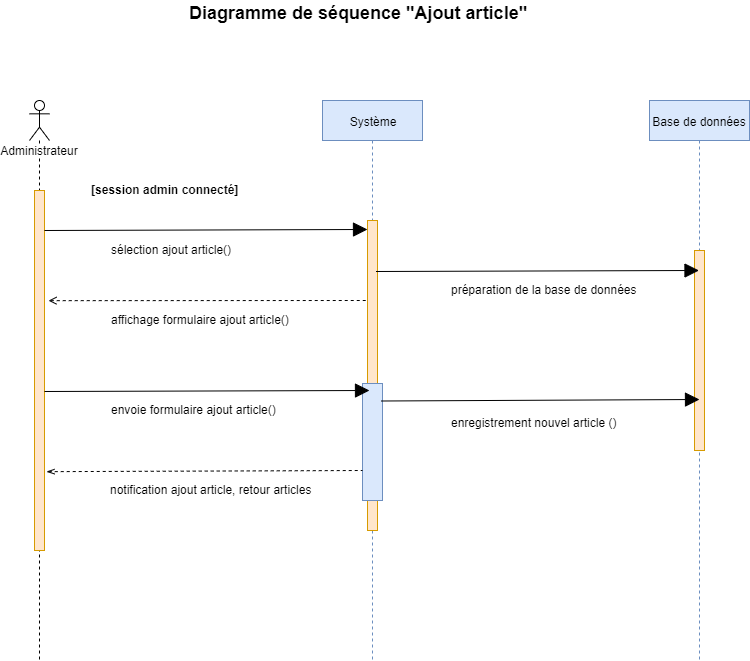

The diagram above was exported from draw.io. Its source (the exported page's mxGraphModel, read from the mxfile embedded in the PNG):
<mxGraphModel dx="1088" dy="551" grid="1" gridSize="10" guides="1" tooltips="1" connect="1" arrows="1" fold="1" page="1" pageScale="1" pageWidth="827" pageHeight="1169" math="0" shadow="0">
  <root>
    <mxCell id="0" />
    <mxCell id="1" parent="0" />
    <mxCell id="cTGLGEvwatXcSGw2BqaD-1" value="Administrateur" style="shape=umlLifeline;participant=umlActor;perimeter=lifelinePerimeter;whiteSpace=wrap;html=1;container=1;collapsible=0;recursiveResize=0;verticalAlign=top;spacingTop=36;labelBackgroundColor=#ffffff;outlineConnect=0;" parent="1" vertex="1">
      <mxGeometry x="80" y="160" width="20" height="560" as="geometry" />
    </mxCell>
    <mxCell id="cTGLGEvwatXcSGw2BqaD-33" value="" style="html=1;points=[];perimeter=orthogonalPerimeter;fillColor=#ffe6cc;strokeColor=#d79b00;" parent="cTGLGEvwatXcSGw2BqaD-1" vertex="1">
      <mxGeometry x="5" y="90" width="10" height="360" as="geometry" />
    </mxCell>
    <mxCell id="cTGLGEvwatXcSGw2BqaD-3" value="Système" style="shape=umlLifeline;perimeter=lifelinePerimeter;whiteSpace=wrap;html=1;container=1;collapsible=0;recursiveResize=0;outlineConnect=0;fillColor=#dae8fc;strokeColor=#6c8ebf;" parent="1" vertex="1">
      <mxGeometry x="373" y="160" width="100" height="560" as="geometry" />
    </mxCell>
    <mxCell id="cTGLGEvwatXcSGw2BqaD-36" value="" style="html=1;points=[];perimeter=orthogonalPerimeter;fillColor=#ffe6cc;strokeColor=#d79b00;" parent="cTGLGEvwatXcSGw2BqaD-3" vertex="1">
      <mxGeometry x="45" y="120" width="10" height="310" as="geometry" />
    </mxCell>
    <mxCell id="cTGLGEvwatXcSGw2BqaD-42" value="" style="html=1;points=[];perimeter=orthogonalPerimeter;fillColor=#dae8fc;strokeColor=#6c8ebf;" parent="cTGLGEvwatXcSGw2BqaD-3" vertex="1">
      <mxGeometry x="40" y="283" width="20" height="117" as="geometry" />
    </mxCell>
    <mxCell id="cTGLGEvwatXcSGw2BqaD-5" value="Base de données" style="shape=umlLifeline;perimeter=lifelinePerimeter;whiteSpace=wrap;html=1;container=1;collapsible=0;recursiveResize=0;outlineConnect=0;fillColor=#dae8fc;strokeColor=#6c8ebf;" parent="1" vertex="1">
      <mxGeometry x="700" y="160" width="100" height="560" as="geometry" />
    </mxCell>
    <mxCell id="cTGLGEvwatXcSGw2BqaD-43" value="" style="html=1;points=[];perimeter=orthogonalPerimeter;fillColor=#ffe6cc;strokeColor=#d79b00;" parent="cTGLGEvwatXcSGw2BqaD-5" vertex="1">
      <mxGeometry x="45" y="150" width="10" height="200" as="geometry" />
    </mxCell>
    <mxCell id="cTGLGEvwatXcSGw2BqaD-22" value="&lt;font style=&quot;font-size: 18px&quot;&gt;&lt;b&gt;Diagramme de séquence &quot;Ajout article&quot;&lt;/b&gt;&lt;/font&gt;" style="text;html=1;resizable=0;points=[];autosize=1;align=left;verticalAlign=top;spacingTop=-4;" parent="1" vertex="1">
      <mxGeometry x="238" y="60" width="350" height="20" as="geometry" />
    </mxCell>
    <mxCell id="cTGLGEvwatXcSGw2BqaD-34" value="&lt;b&gt;[session admin connecté]&lt;/b&gt;" style="text;html=1;resizable=0;points=[];autosize=1;align=left;verticalAlign=top;spacingTop=-4;" parent="1" vertex="1">
      <mxGeometry x="140" y="240" width="160" height="20" as="geometry" />
    </mxCell>
    <mxCell id="cTGLGEvwatXcSGw2BqaD-35" value="" style="endArrow=block;endFill=1;endSize=12;html=1;entryX=0;entryY=0.029;entryDx=0;entryDy=0;entryPerimeter=0;" parent="1" target="cTGLGEvwatXcSGw2BqaD-36" edge="1">
      <mxGeometry width="160" relative="1" as="geometry">
        <mxPoint x="95" y="290" as="sourcePoint" />
        <mxPoint x="255" y="290" as="targetPoint" />
      </mxGeometry>
    </mxCell>
    <mxCell id="cTGLGEvwatXcSGw2BqaD-37" value="sélection ajout article()" style="text;html=1;resizable=0;points=[];autosize=1;align=left;verticalAlign=top;spacingTop=-4;" parent="1" vertex="1">
      <mxGeometry x="160" y="300" width="140" height="20" as="geometry" />
    </mxCell>
    <mxCell id="cTGLGEvwatXcSGw2BqaD-39" value="" style="endArrow=none;dashed=1;endFill=0;endSize=12;html=1;startArrow=open;startFill=0;exitX=1.4;exitY=0.306;exitDx=0;exitDy=0;exitPerimeter=0;" parent="1" source="cTGLGEvwatXcSGw2BqaD-33" edge="1">
      <mxGeometry width="160" relative="1" as="geometry">
        <mxPoint x="258" y="360" as="sourcePoint" />
        <mxPoint x="418" y="360" as="targetPoint" />
      </mxGeometry>
    </mxCell>
    <mxCell id="cTGLGEvwatXcSGw2BqaD-40" value="affichage formulaire ajout article()" style="text;html=1;resizable=0;points=[];autosize=1;align=left;verticalAlign=top;spacingTop=-4;" parent="1" vertex="1">
      <mxGeometry x="160" y="370" width="190" height="20" as="geometry" />
    </mxCell>
    <mxCell id="cTGLGEvwatXcSGw2BqaD-41" value="envoie formulaire ajout article()" style="text;html=1;resizable=0;points=[];autosize=1;align=left;verticalAlign=top;spacingTop=-4;" parent="1" vertex="1">
      <mxGeometry x="160" y="460" width="180" height="20" as="geometry" />
    </mxCell>
    <mxCell id="cTGLGEvwatXcSGw2BqaD-38" value="" style="endArrow=block;endFill=1;endSize=12;html=1;" parent="1" edge="1">
      <mxGeometry width="160" relative="1" as="geometry">
        <mxPoint x="95" y="451" as="sourcePoint" />
        <mxPoint x="420" y="450" as="targetPoint" />
      </mxGeometry>
    </mxCell>
    <mxCell id="cTGLGEvwatXcSGw2BqaD-44" value="" style="endArrow=block;endFill=1;endSize=12;html=1;entryX=0;entryY=0.029;entryDx=0;entryDy=0;entryPerimeter=0;" parent="1" edge="1">
      <mxGeometry width="160" relative="1" as="geometry">
        <mxPoint x="426.5" y="331" as="sourcePoint" />
        <mxPoint x="749.5" y="329.99" as="targetPoint" />
      </mxGeometry>
    </mxCell>
    <mxCell id="cTGLGEvwatXcSGw2BqaD-45" value="préparation de la base de données" style="text;html=1;resizable=0;points=[];autosize=1;align=left;verticalAlign=top;spacingTop=-4;" parent="1" vertex="1">
      <mxGeometry x="500" y="340" width="200" height="20" as="geometry" />
    </mxCell>
    <mxCell id="cTGLGEvwatXcSGw2BqaD-46" value="" style="endArrow=block;endFill=1;endSize=12;html=1;" parent="1" edge="1">
      <mxGeometry width="160" relative="1" as="geometry">
        <mxPoint x="432" y="460.5" as="sourcePoint" />
        <mxPoint x="750" y="459" as="targetPoint" />
      </mxGeometry>
    </mxCell>
    <mxCell id="cTGLGEvwatXcSGw2BqaD-47" value="enregistrement nouvel article ()" style="text;html=1;resizable=0;points=[];autosize=1;align=left;verticalAlign=top;spacingTop=-4;" parent="1" vertex="1">
      <mxGeometry x="500" y="473" width="180" height="20" as="geometry" />
    </mxCell>
    <mxCell id="cTGLGEvwatXcSGw2BqaD-48" value="" style="endArrow=none;dashed=1;endFill=0;endSize=12;html=1;startArrow=openThin;startFill=0;exitX=1.2;exitY=0.781;exitDx=0;exitDy=0;exitPerimeter=0;" parent="1" source="cTGLGEvwatXcSGw2BqaD-33" edge="1">
      <mxGeometry width="160" relative="1" as="geometry">
        <mxPoint x="253" y="530" as="sourcePoint" />
        <mxPoint x="413" y="530" as="targetPoint" />
      </mxGeometry>
    </mxCell>
    <mxCell id="cTGLGEvwatXcSGw2BqaD-49" value="notification ajout article, retour articles" style="text;html=1;resizable=0;points=[];autosize=1;align=left;verticalAlign=top;spacingTop=-4;" parent="1" vertex="1">
      <mxGeometry x="159" y="540" width="220" height="20" as="geometry" />
    </mxCell>
  </root>
</mxGraphModel>